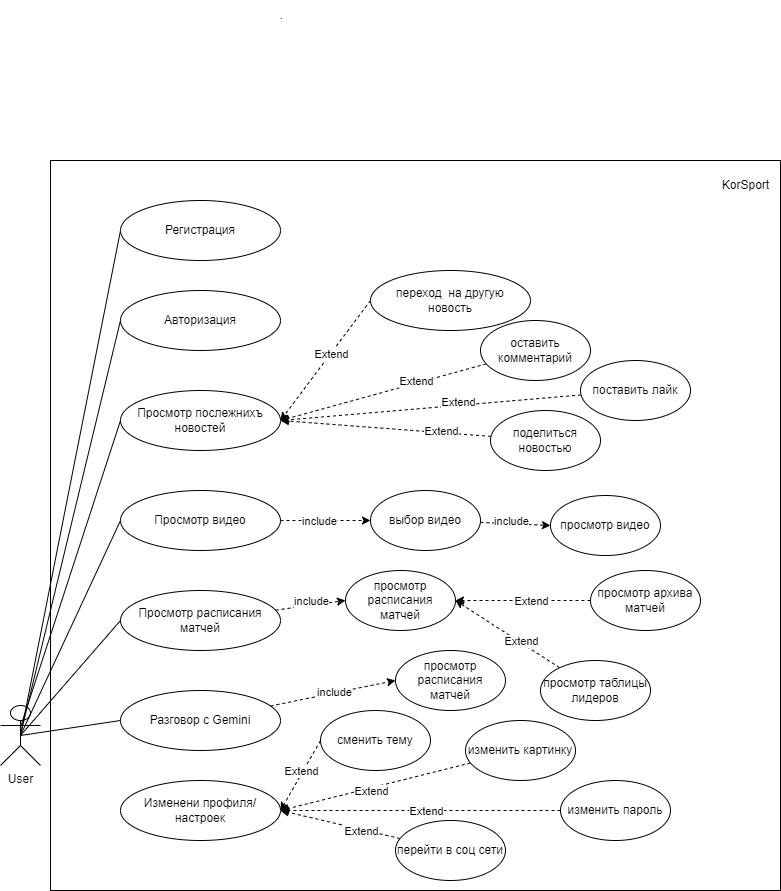

The diagram above was exported from draw.io. Its source (the exported page's mxGraphModel, read from the mxfile embedded in the PNG):
<mxGraphModel dx="1060" dy="1362" grid="1" gridSize="10" guides="1" tooltips="1" connect="1" arrows="1" fold="1" page="1" pageScale="1" pageWidth="827" pageHeight="1169" math="0" shadow="0">
  <root>
    <mxCell id="0" />
    <mxCell id="1" parent="0" />
    <mxCell id="_x--Pfvd_KBV46cEggtU-33" style="rounded=0;orthogonalLoop=1;jettySize=auto;html=1;exitX=0.5;exitY=0.5;exitDx=0;exitDy=0;exitPerimeter=0;entryX=0;entryY=0.5;entryDx=0;entryDy=0;endArrow=none;endFill=0;" parent="1" source="Ef4ti5CGPDRuNF2RsOlE-1" target="Ef4ti5CGPDRuNF2RsOlE-6" edge="1">
      <mxGeometry relative="1" as="geometry" />
    </mxCell>
    <mxCell id="Ef4ti5CGPDRuNF2RsOlE-1" value="&lt;div&gt;User&lt;/div&gt;&lt;div&gt;&lt;br&gt;&lt;/div&gt;" style="shape=umlActor;verticalLabelPosition=bottom;verticalAlign=top;html=1;fillColor=none;" parent="1" vertex="1">
      <mxGeometry x="24" y="705" width="40" height="60" as="geometry" />
    </mxCell>
    <mxCell id="Ef4ti5CGPDRuNF2RsOlE-3" value="&#10;&lt;span style=&quot;color: rgb(0, 0, 0); font-family: Helvetica; font-size: 11px; font-style: normal; font-variant-ligatures: normal; font-variant-caps: normal; font-weight: 400; letter-spacing: normal; orphans: 2; text-align: center; text-indent: 0px; text-transform: none; widows: 2; word-spacing: 0px; -webkit-text-stroke-width: 0px; white-space: nowrap; background-color: rgb(255, 255, 255); text-decoration-thickness: initial; text-decoration-style: initial; text-decoration-color: initial; display: inline !important; float: none;&quot;&gt;Extend&lt;/span&gt;&#10;&#10;" style="rounded=0;whiteSpace=wrap;html=1;fillColor=none;imageHeight=24;movable=1;resizable=1;rotatable=1;deletable=1;editable=1;locked=0;connectable=1;" parent="1" vertex="1">
      <mxGeometry x="74" y="160" width="730" height="730" as="geometry" />
    </mxCell>
    <mxCell id="Ef4ti5CGPDRuNF2RsOlE-6" value="&lt;p style=&quot;margin:0cm;mso-list:l0 level1 lfo1&quot; class=&quot;a&quot;&gt;&lt;span style=&quot;background-color: rgb(255, 255, 255);&quot;&gt;Регистрация&lt;/span&gt;&lt;/p&gt;" style="ellipse;whiteSpace=wrap;html=1;" parent="1" vertex="1">
      <mxGeometry x="144" y="200" width="160" height="60" as="geometry" />
    </mxCell>
    <mxCell id="_x--Pfvd_KBV46cEggtU-4" value="Авторизация" style="ellipse;whiteSpace=wrap;html=1;" parent="1" vertex="1">
      <mxGeometry x="144" y="290" width="160" height="60" as="geometry" />
    </mxCell>
    <mxCell id="_x--Pfvd_KBV46cEggtU-5" value="Просмотр послежнихъ новостей" style="ellipse;whiteSpace=wrap;html=1;" parent="1" vertex="1">
      <mxGeometry x="144" y="390" width="160" height="60" as="geometry" />
    </mxCell>
    <mxCell id="D3SCtZEQxGz3Ni8x3PlH-20" style="rounded=0;orthogonalLoop=1;jettySize=auto;html=1;entryX=0;entryY=0.5;entryDx=0;entryDy=0;dashed=1;" edge="1" parent="1" source="_x--Pfvd_KBV46cEggtU-6" target="D3SCtZEQxGz3Ni8x3PlH-9">
      <mxGeometry relative="1" as="geometry" />
    </mxCell>
    <mxCell id="D3SCtZEQxGz3Ni8x3PlH-22" value="include" style="edgeLabel;html=1;align=center;verticalAlign=middle;resizable=0;points=[];" vertex="1" connectable="0" parent="D3SCtZEQxGz3Ni8x3PlH-20">
      <mxGeometry x="-0.1778" y="-5" relative="1" as="geometry">
        <mxPoint y="-5" as="offset" />
      </mxGeometry>
    </mxCell>
    <mxCell id="_x--Pfvd_KBV46cEggtU-6" value="Просмотр видео" style="ellipse;whiteSpace=wrap;html=1;" parent="1" vertex="1">
      <mxGeometry x="144" y="490" width="160" height="60" as="geometry" />
    </mxCell>
    <mxCell id="D3SCtZEQxGz3Ni8x3PlH-29" style="rounded=0;orthogonalLoop=1;jettySize=auto;html=1;entryX=0;entryY=0.5;entryDx=0;entryDy=0;dashed=1;" edge="1" parent="1" source="_x--Pfvd_KBV46cEggtU-7" target="D3SCtZEQxGz3Ni8x3PlH-24">
      <mxGeometry relative="1" as="geometry" />
    </mxCell>
    <mxCell id="_x--Pfvd_KBV46cEggtU-7" value="Просмотр расписания матчей" style="ellipse;whiteSpace=wrap;html=1;" parent="1" vertex="1">
      <mxGeometry x="144" y="590" width="160" height="60" as="geometry" />
    </mxCell>
    <mxCell id="D3SCtZEQxGz3Ni8x3PlH-37" style="rounded=0;orthogonalLoop=1;jettySize=auto;html=1;entryX=0;entryY=0.5;entryDx=0;entryDy=0;dashed=1;" edge="1" parent="1" source="_x--Pfvd_KBV46cEggtU-9" target="D3SCtZEQxGz3Ni8x3PlH-36">
      <mxGeometry relative="1" as="geometry" />
    </mxCell>
    <mxCell id="_x--Pfvd_KBV46cEggtU-9" value="Разговор с Gemini" style="ellipse;whiteSpace=wrap;html=1;" parent="1" vertex="1">
      <mxGeometry x="144" y="690" width="160" height="60" as="geometry" />
    </mxCell>
    <mxCell id="_x--Pfvd_KBV46cEggtU-35" style="rounded=0;orthogonalLoop=1;jettySize=auto;html=1;exitX=0.529;exitY=0.404;exitDx=0;exitDy=0;exitPerimeter=0;entryX=0;entryY=0.5;entryDx=0;entryDy=0;endArrow=none;endFill=0;" parent="1" source="Ef4ti5CGPDRuNF2RsOlE-1" target="_x--Pfvd_KBV46cEggtU-4" edge="1">
      <mxGeometry relative="1" as="geometry">
        <mxPoint x="54" y="745" as="sourcePoint" />
        <mxPoint x="144" y="230" as="targetPoint" />
      </mxGeometry>
    </mxCell>
    <mxCell id="_x--Pfvd_KBV46cEggtU-36" style="rounded=0;orthogonalLoop=1;jettySize=auto;html=1;exitX=0.495;exitY=0.37;exitDx=0;exitDy=0;exitPerimeter=0;endArrow=none;endFill=0;entryX=0;entryY=0.5;entryDx=0;entryDy=0;" parent="1" source="Ef4ti5CGPDRuNF2RsOlE-1" edge="1" target="_x--Pfvd_KBV46cEggtU-5">
      <mxGeometry relative="1" as="geometry">
        <mxPoint x="64" y="755" as="sourcePoint" />
        <mxPoint x="134" y="420" as="targetPoint" />
      </mxGeometry>
    </mxCell>
    <mxCell id="_x--Pfvd_KBV46cEggtU-37" style="rounded=0;orthogonalLoop=1;jettySize=auto;html=1;exitX=0.5;exitY=0.5;exitDx=0;exitDy=0;exitPerimeter=0;entryX=0;entryY=0.5;entryDx=0;entryDy=0;endArrow=none;endFill=0;" parent="1" source="Ef4ti5CGPDRuNF2RsOlE-1" target="_x--Pfvd_KBV46cEggtU-6" edge="1">
      <mxGeometry relative="1" as="geometry">
        <mxPoint x="74" y="765" as="sourcePoint" />
        <mxPoint x="164" y="250" as="targetPoint" />
      </mxGeometry>
    </mxCell>
    <mxCell id="_x--Pfvd_KBV46cEggtU-38" style="rounded=0;orthogonalLoop=1;jettySize=auto;html=1;exitX=0.5;exitY=0.5;exitDx=0;exitDy=0;exitPerimeter=0;entryX=0;entryY=0.5;entryDx=0;entryDy=0;endArrow=none;endFill=0;" parent="1" source="Ef4ti5CGPDRuNF2RsOlE-1" target="_x--Pfvd_KBV46cEggtU-7" edge="1">
      <mxGeometry relative="1" as="geometry">
        <mxPoint x="84" y="775" as="sourcePoint" />
        <mxPoint x="174" y="260" as="targetPoint" />
      </mxGeometry>
    </mxCell>
    <mxCell id="_x--Pfvd_KBV46cEggtU-40" style="rounded=0;orthogonalLoop=1;jettySize=auto;html=1;exitX=0.5;exitY=0.5;exitDx=0;exitDy=0;exitPerimeter=0;entryX=0;entryY=0.5;entryDx=0;entryDy=0;endArrow=none;endFill=0;" parent="1" source="Ef4ti5CGPDRuNF2RsOlE-1" target="_x--Pfvd_KBV46cEggtU-9" edge="1">
      <mxGeometry relative="1" as="geometry">
        <mxPoint x="104" y="795" as="sourcePoint" />
        <mxPoint x="194" y="280" as="targetPoint" />
      </mxGeometry>
    </mxCell>
    <mxCell id="kn_7adc98HjDbMVmPo1a-1" value="KorSport" style="text;html=1;align=center;verticalAlign=middle;resizable=0;points=[];autosize=1;strokeColor=none;fillColor=none;" parent="1" vertex="1">
      <mxGeometry x="734" y="170" width="70" height="30" as="geometry" />
    </mxCell>
    <mxCell id="D3SCtZEQxGz3Ni8x3PlH-1" value="Изменени профиля/настроек" style="ellipse;whiteSpace=wrap;html=1;" vertex="1" parent="1">
      <mxGeometry x="144" y="780" width="160" height="60" as="geometry" />
    </mxCell>
    <mxCell id="D3SCtZEQxGz3Ni8x3PlH-10" style="rounded=0;orthogonalLoop=1;jettySize=auto;html=1;entryX=1;entryY=0.5;entryDx=0;entryDy=0;dashed=1;exitX=0;exitY=0.5;exitDx=0;exitDy=0;" edge="1" parent="1" source="D3SCtZEQxGz3Ni8x3PlH-4" target="_x--Pfvd_KBV46cEggtU-5">
      <mxGeometry relative="1" as="geometry" />
    </mxCell>
    <mxCell id="D3SCtZEQxGz3Ni8x3PlH-14" value="Extend" style="edgeLabel;html=1;align=center;verticalAlign=middle;resizable=0;points=[];" vertex="1" connectable="0" parent="D3SCtZEQxGz3Ni8x3PlH-10">
      <mxGeometry x="-0.104" relative="1" as="geometry">
        <mxPoint as="offset" />
      </mxGeometry>
    </mxCell>
    <mxCell id="D3SCtZEQxGz3Ni8x3PlH-4" value="переход&amp;nbsp; на другую&lt;div&gt;новость&lt;/div&gt;" style="ellipse;whiteSpace=wrap;html=1;" vertex="1" parent="1">
      <mxGeometry x="394" y="270" width="160" height="60" as="geometry" />
    </mxCell>
    <mxCell id="D3SCtZEQxGz3Ni8x3PlH-12" style="rounded=0;orthogonalLoop=1;jettySize=auto;html=1;entryX=1;entryY=0.5;entryDx=0;entryDy=0;dashed=1;" edge="1" parent="1" source="D3SCtZEQxGz3Ni8x3PlH-5" target="_x--Pfvd_KBV46cEggtU-5">
      <mxGeometry relative="1" as="geometry" />
    </mxCell>
    <mxCell id="D3SCtZEQxGz3Ni8x3PlH-5" value="поставить лайк" style="ellipse;whiteSpace=wrap;html=1;" vertex="1" parent="1">
      <mxGeometry x="604" y="360" width="110" height="60" as="geometry" />
    </mxCell>
    <mxCell id="D3SCtZEQxGz3Ni8x3PlH-11" style="rounded=0;orthogonalLoop=1;jettySize=auto;html=1;entryX=1;entryY=0.5;entryDx=0;entryDy=0;dashed=1;" edge="1" parent="1" source="D3SCtZEQxGz3Ni8x3PlH-6" target="_x--Pfvd_KBV46cEggtU-5">
      <mxGeometry relative="1" as="geometry" />
    </mxCell>
    <mxCell id="D3SCtZEQxGz3Ni8x3PlH-6" value="оставить комментарий" style="ellipse;whiteSpace=wrap;html=1;" vertex="1" parent="1">
      <mxGeometry x="504" y="320" width="110" height="60" as="geometry" />
    </mxCell>
    <mxCell id="D3SCtZEQxGz3Ni8x3PlH-7" value="просмотр видео" style="ellipse;whiteSpace=wrap;html=1;" vertex="1" parent="1">
      <mxGeometry x="574" y="495" width="110" height="60" as="geometry" />
    </mxCell>
    <mxCell id="D3SCtZEQxGz3Ni8x3PlH-13" style="rounded=0;orthogonalLoop=1;jettySize=auto;html=1;entryX=1;entryY=0.5;entryDx=0;entryDy=0;dashed=1;" edge="1" parent="1" source="D3SCtZEQxGz3Ni8x3PlH-8" target="_x--Pfvd_KBV46cEggtU-5">
      <mxGeometry relative="1" as="geometry" />
    </mxCell>
    <mxCell id="D3SCtZEQxGz3Ni8x3PlH-8" value="поделиться новостью" style="ellipse;whiteSpace=wrap;html=1;" vertex="1" parent="1">
      <mxGeometry x="514" y="410" width="110" height="60" as="geometry" />
    </mxCell>
    <mxCell id="D3SCtZEQxGz3Ni8x3PlH-21" style="rounded=0;orthogonalLoop=1;jettySize=auto;html=1;entryX=0;entryY=0.5;entryDx=0;entryDy=0;dashed=1;" edge="1" parent="1" source="D3SCtZEQxGz3Ni8x3PlH-9" target="D3SCtZEQxGz3Ni8x3PlH-7">
      <mxGeometry relative="1" as="geometry" />
    </mxCell>
    <mxCell id="D3SCtZEQxGz3Ni8x3PlH-9" value="выбор видео" style="ellipse;whiteSpace=wrap;html=1;" vertex="1" parent="1">
      <mxGeometry x="394" y="490" width="110" height="60" as="geometry" />
    </mxCell>
    <mxCell id="D3SCtZEQxGz3Ni8x3PlH-17" value="Extend" style="edgeLabel;html=1;align=center;verticalAlign=middle;resizable=0;points=[];" vertex="1" connectable="0" parent="1">
      <mxGeometry x="438.99608695652165" y="379.9952173913044" as="geometry" />
    </mxCell>
    <mxCell id="D3SCtZEQxGz3Ni8x3PlH-18" value="Extend" style="edgeLabel;html=1;align=center;verticalAlign=middle;resizable=0;points=[];" vertex="1" connectable="0" parent="1">
      <mxGeometry x="478.99608695652165" y="399.9952173913044" as="geometry">
        <mxPoint x="2" y="1" as="offset" />
      </mxGeometry>
    </mxCell>
    <mxCell id="D3SCtZEQxGz3Ni8x3PlH-19" value="Extend" style="edgeLabel;html=1;align=center;verticalAlign=middle;resizable=0;points=[];" vertex="1" connectable="0" parent="1">
      <mxGeometry x="463.99608695652165" y="429.9952173913044" as="geometry" />
    </mxCell>
    <mxCell id="D3SCtZEQxGz3Ni8x3PlH-23" value="include" style="edgeLabel;html=1;align=center;verticalAlign=middle;resizable=0;points=[];" vertex="1" connectable="0" parent="1">
      <mxGeometry x="534.0013043478261" y="519.9999999999999" as="geometry" />
    </mxCell>
    <mxCell id="D3SCtZEQxGz3Ni8x3PlH-24" value="просмотр расписания&lt;div&gt;матчей&lt;/div&gt;" style="ellipse;whiteSpace=wrap;html=1;" vertex="1" parent="1">
      <mxGeometry x="369" y="570" width="110" height="60" as="geometry" />
    </mxCell>
    <mxCell id="D3SCtZEQxGz3Ni8x3PlH-33" style="rounded=0;orthogonalLoop=1;jettySize=auto;html=1;entryX=1;entryY=0.5;entryDx=0;entryDy=0;dashed=1;" edge="1" parent="1" source="D3SCtZEQxGz3Ni8x3PlH-25" target="D3SCtZEQxGz3Ni8x3PlH-24">
      <mxGeometry relative="1" as="geometry" />
    </mxCell>
    <mxCell id="D3SCtZEQxGz3Ni8x3PlH-25" value="просмотр таблицы лидеров" style="ellipse;whiteSpace=wrap;html=1;" vertex="1" parent="1">
      <mxGeometry x="564" y="660" width="110" height="60" as="geometry" />
    </mxCell>
    <mxCell id="D3SCtZEQxGz3Ni8x3PlH-32" style="rounded=0;orthogonalLoop=1;jettySize=auto;html=1;entryX=1;entryY=0.5;entryDx=0;entryDy=0;dashed=1;" edge="1" parent="1" source="D3SCtZEQxGz3Ni8x3PlH-26" target="D3SCtZEQxGz3Ni8x3PlH-24">
      <mxGeometry relative="1" as="geometry" />
    </mxCell>
    <mxCell id="D3SCtZEQxGz3Ni8x3PlH-26" value="просмотр архива&lt;br&gt;матчей" style="ellipse;whiteSpace=wrap;html=1;" vertex="1" parent="1">
      <mxGeometry x="614" y="570" width="110" height="60" as="geometry" />
    </mxCell>
    <mxCell id="D3SCtZEQxGz3Ni8x3PlH-31" value="include" style="edgeLabel;html=1;align=center;verticalAlign=middle;resizable=0;points=[];" vertex="1" connectable="0" parent="1">
      <mxGeometry x="334.00210526315794" y="600" as="geometry" />
    </mxCell>
    <mxCell id="D3SCtZEQxGz3Ni8x3PlH-34" value="Extend" style="edgeLabel;html=1;align=center;verticalAlign=middle;resizable=0;points=[];" vertex="1" connectable="0" parent="1">
      <mxGeometry x="553.9960869565216" y="599.9952173913043" as="geometry" />
    </mxCell>
    <mxCell id="D3SCtZEQxGz3Ni8x3PlH-35" value="Extend" style="edgeLabel;html=1;align=center;verticalAlign=middle;resizable=0;points=[];" vertex="1" connectable="0" parent="1">
      <mxGeometry x="543.9960869565216" y="639.9952173913043" as="geometry" />
    </mxCell>
    <mxCell id="D3SCtZEQxGz3Ni8x3PlH-36" value="просмотр расписания&lt;div&gt;матчей&lt;/div&gt;" style="ellipse;whiteSpace=wrap;html=1;" vertex="1" parent="1">
      <mxGeometry x="419" y="650" width="110" height="60" as="geometry" />
    </mxCell>
    <mxCell id="D3SCtZEQxGz3Ni8x3PlH-38" value="include" style="edgeLabel;html=1;align=center;verticalAlign=middle;resizable=0;points=[];" vertex="1" connectable="0" parent="1">
      <mxGeometry x="344.00210526315794" y="680" as="geometry">
        <mxPoint x="13" y="11" as="offset" />
      </mxGeometry>
    </mxCell>
    <mxCell id="D3SCtZEQxGz3Ni8x3PlH-46" style="rounded=0;orthogonalLoop=1;jettySize=auto;html=1;entryX=1;entryY=0.5;entryDx=0;entryDy=0;dashed=1;" edge="1" parent="1" source="D3SCtZEQxGz3Ni8x3PlH-39" target="D3SCtZEQxGz3Ni8x3PlH-1">
      <mxGeometry relative="1" as="geometry" />
    </mxCell>
    <mxCell id="D3SCtZEQxGz3Ni8x3PlH-39" value="изменить пароль" style="ellipse;whiteSpace=wrap;html=1;" vertex="1" parent="1">
      <mxGeometry x="584" y="780" width="110" height="60" as="geometry" />
    </mxCell>
    <mxCell id="D3SCtZEQxGz3Ni8x3PlH-47" style="rounded=0;orthogonalLoop=1;jettySize=auto;html=1;entryX=1;entryY=0.5;entryDx=0;entryDy=0;dashed=1;" edge="1" parent="1" source="D3SCtZEQxGz3Ni8x3PlH-40" target="D3SCtZEQxGz3Ni8x3PlH-1">
      <mxGeometry relative="1" as="geometry" />
    </mxCell>
    <mxCell id="D3SCtZEQxGz3Ni8x3PlH-40" value="перейти в соц сети" style="ellipse;whiteSpace=wrap;html=1;" vertex="1" parent="1">
      <mxGeometry x="419" y="820" width="110" height="60" as="geometry" />
    </mxCell>
    <mxCell id="D3SCtZEQxGz3Ni8x3PlH-45" style="rounded=0;orthogonalLoop=1;jettySize=auto;html=1;entryX=1;entryY=0.5;entryDx=0;entryDy=0;dashed=1;" edge="1" parent="1" source="D3SCtZEQxGz3Ni8x3PlH-41" target="D3SCtZEQxGz3Ni8x3PlH-1">
      <mxGeometry relative="1" as="geometry" />
    </mxCell>
    <mxCell id="D3SCtZEQxGz3Ni8x3PlH-41" value="изменить картинку" style="ellipse;whiteSpace=wrap;html=1;" vertex="1" parent="1">
      <mxGeometry x="489" y="720" width="110" height="60" as="geometry" />
    </mxCell>
    <mxCell id="D3SCtZEQxGz3Ni8x3PlH-44" style="rounded=0;orthogonalLoop=1;jettySize=auto;html=1;entryX=1;entryY=0.5;entryDx=0;entryDy=0;dashed=1;exitX=0;exitY=0.5;exitDx=0;exitDy=0;" edge="1" parent="1" source="D3SCtZEQxGz3Ni8x3PlH-42" target="D3SCtZEQxGz3Ni8x3PlH-1">
      <mxGeometry relative="1" as="geometry" />
    </mxCell>
    <mxCell id="D3SCtZEQxGz3Ni8x3PlH-42" value="сменить тему" style="ellipse;whiteSpace=wrap;html=1;" vertex="1" parent="1">
      <mxGeometry x="344" y="710" width="110" height="60" as="geometry" />
    </mxCell>
    <mxCell id="D3SCtZEQxGz3Ni8x3PlH-48" value="Extend" style="edgeLabel;html=1;align=center;verticalAlign=middle;resizable=0;points=[];" vertex="1" connectable="0" parent="1">
      <mxGeometry x="393.9960869565216" y="789.9952173913043" as="geometry" />
    </mxCell>
    <mxCell id="D3SCtZEQxGz3Ni8x3PlH-49" value="Extend" style="edgeLabel;html=1;align=center;verticalAlign=middle;resizable=0;points=[];" vertex="1" connectable="0" parent="1">
      <mxGeometry x="323.9960869565216" y="769.9952173913043" as="geometry" />
    </mxCell>
    <mxCell id="D3SCtZEQxGz3Ni8x3PlH-50" value="Extend" style="edgeLabel;html=1;align=center;verticalAlign=middle;resizable=0;points=[];" vertex="1" connectable="0" parent="1">
      <mxGeometry x="448.9960869565216" y="809.9952173913043" as="geometry" />
    </mxCell>
    <mxCell id="D3SCtZEQxGz3Ni8x3PlH-51" value="Extend" style="edgeLabel;html=1;align=center;verticalAlign=middle;resizable=0;points=[];" vertex="1" connectable="0" parent="1">
      <mxGeometry x="383.9960869565216" y="829.9952173913043" as="geometry" />
    </mxCell>
    <mxCell id="D3SCtZEQxGz3Ni8x3PlH-52" value="." style="text;html=1;align=center;verticalAlign=middle;resizable=0;points=[];autosize=1;strokeColor=none;fillColor=none;" vertex="1" parent="1">
      <mxGeometry x="290" width="30" height="30" as="geometry" />
    </mxCell>
  </root>
</mxGraphModel>